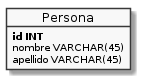

The diagram above was rendered by PlantUML. Its source (embedded in the PNG):
@startuml
skinparam backgroundColor white

skinparam monochrome true

object Persona {
   **id INT**
   nombre VARCHAR(45)
   apellido VARCHAR(45)
}


@enduml